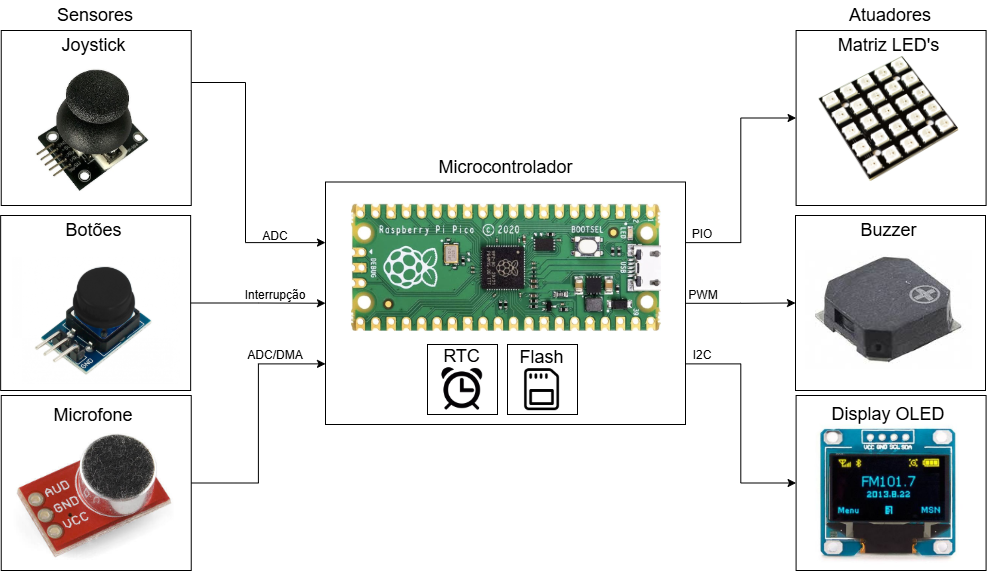

The diagram above was exported from draw.io. Its source (the exported page's mxGraphModel, read from the mxfile embedded in the PNG):
<mxGraphModel dx="1290" dy="565" grid="1" gridSize="10" guides="1" tooltips="1" connect="1" arrows="1" fold="1" page="1" pageScale="1" pageWidth="2000" pageHeight="2000" math="0" shadow="0">
  <root>
    <mxCell id="0" />
    <mxCell id="1" parent="0" />
    <mxCell id="_5oNWFxptsJOElzo9G7i-23" style="edgeStyle=orthogonalEdgeStyle;rounded=0;orthogonalLoop=1;jettySize=auto;html=1;entryX=0;entryY=0.25;entryDx=0;entryDy=0;" edge="1" parent="1" source="_5oNWFxptsJOElzo9G7i-16" target="_5oNWFxptsJOElzo9G7i-5">
      <mxGeometry relative="1" as="geometry">
        <Array as="points">
          <mxPoint x="490" y="98" />
          <mxPoint x="490" y="258" />
        </Array>
      </mxGeometry>
    </mxCell>
    <mxCell id="_5oNWFxptsJOElzo9G7i-16" value="" style="rounded=0;whiteSpace=wrap;html=1;" vertex="1" parent="1">
      <mxGeometry x="245.74" y="46" width="190" height="175" as="geometry" />
    </mxCell>
    <mxCell id="_5oNWFxptsJOElzo9G7i-51" style="edgeStyle=orthogonalEdgeStyle;rounded=0;orthogonalLoop=1;jettySize=auto;html=1;entryX=0;entryY=0.5;entryDx=0;entryDy=0;exitX=1;exitY=0.25;exitDx=0;exitDy=0;" edge="1" parent="1" source="_5oNWFxptsJOElzo9G7i-5" target="_5oNWFxptsJOElzo9G7i-41">
      <mxGeometry relative="1" as="geometry" />
    </mxCell>
    <mxCell id="_5oNWFxptsJOElzo9G7i-52" style="edgeStyle=orthogonalEdgeStyle;rounded=0;orthogonalLoop=1;jettySize=auto;html=1;entryX=0;entryY=0.5;entryDx=0;entryDy=0;" edge="1" parent="1" source="_5oNWFxptsJOElzo9G7i-5" target="_5oNWFxptsJOElzo9G7i-43">
      <mxGeometry relative="1" as="geometry" />
    </mxCell>
    <mxCell id="_5oNWFxptsJOElzo9G7i-53" style="edgeStyle=orthogonalEdgeStyle;rounded=0;orthogonalLoop=1;jettySize=auto;html=1;entryX=0;entryY=0.5;entryDx=0;entryDy=0;exitX=1;exitY=0.75;exitDx=0;exitDy=0;" edge="1" parent="1" source="_5oNWFxptsJOElzo9G7i-5" target="_5oNWFxptsJOElzo9G7i-47">
      <mxGeometry relative="1" as="geometry" />
    </mxCell>
    <mxCell id="_5oNWFxptsJOElzo9G7i-5" value="" style="rounded=0;whiteSpace=wrap;html=1;" vertex="1" parent="1">
      <mxGeometry x="570" y="197.5" width="360" height="242.5" as="geometry" />
    </mxCell>
    <mxCell id="_5oNWFxptsJOElzo9G7i-2" value="" style="shape=image;verticalLabelPosition=bottom;labelBackgroundColor=default;verticalAlign=top;aspect=fixed;imageAspect=0;image=https://m.media-amazon.com/images/I/71Ta7czM1FS._AC_UF1000,1000_QL80_.jpg;clipPath=inset(2.33% 51.18% 2.67% 2.55%);rotation=90;" vertex="1" parent="1">
      <mxGeometry x="685.83" y="127.5" width="128.35087719298247" height="310" as="geometry" />
    </mxCell>
    <mxCell id="_5oNWFxptsJOElzo9G7i-3" value="&lt;font style=&quot;font-size: 18px;&quot;&gt;Microcontrolador&lt;/font&gt;" style="text;html=1;align=center;verticalAlign=middle;whiteSpace=wrap;rounded=0;" vertex="1" parent="1">
      <mxGeometry x="641.55" y="167.5" width="216.91" height="30" as="geometry" />
    </mxCell>
    <mxCell id="_5oNWFxptsJOElzo9G7i-10" value="" style="shape=image;verticalLabelPosition=bottom;labelBackgroundColor=default;verticalAlign=top;aspect=fixed;imageAspect=0;image=https://cdn.awsli.com.br/600x450/710/710156/produto/128187240/c1837ab739.jpg;" vertex="1" parent="1">
      <mxGeometry x="253.62" y="71" width="169.67" height="150" as="geometry" />
    </mxCell>
    <mxCell id="_5oNWFxptsJOElzo9G7i-35" style="edgeStyle=orthogonalEdgeStyle;rounded=0;orthogonalLoop=1;jettySize=auto;html=1;entryX=0;entryY=0.5;entryDx=0;entryDy=0;" edge="1" parent="1" source="_5oNWFxptsJOElzo9G7i-17" target="_5oNWFxptsJOElzo9G7i-5">
      <mxGeometry relative="1" as="geometry" />
    </mxCell>
    <mxCell id="_5oNWFxptsJOElzo9G7i-17" value="" style="rounded=0;whiteSpace=wrap;html=1;" vertex="1" parent="1">
      <mxGeometry x="245.14999999999998" y="231" width="190" height="175" as="geometry" />
    </mxCell>
    <mxCell id="_5oNWFxptsJOElzo9G7i-12" value="" style="shape=image;verticalLabelPosition=bottom;labelBackgroundColor=default;verticalAlign=top;aspect=fixed;imageAspect=0;image=https://www.usinainfo.com.br/1028532-thickbox_default/modulo-botao-push-button-12mm-com-capa-preta.jpg;" vertex="1" parent="1">
      <mxGeometry x="257.01" y="273.55" width="167.47" height="126.45" as="geometry" />
    </mxCell>
    <mxCell id="_5oNWFxptsJOElzo9G7i-14" value="&lt;font style=&quot;font-size: 18px;&quot;&gt;Sensores&lt;/font&gt;" style="text;html=1;align=center;verticalAlign=middle;whiteSpace=wrap;rounded=0;" vertex="1" parent="1">
      <mxGeometry x="294.01" y="16" width="92.29" height="30" as="geometry" />
    </mxCell>
    <mxCell id="_5oNWFxptsJOElzo9G7i-15" value="&lt;font style=&quot;font-size: 18px;&quot;&gt;Joystick&lt;/font&gt;" style="text;html=1;align=center;verticalAlign=middle;whiteSpace=wrap;rounded=0;" vertex="1" parent="1">
      <mxGeometry x="260.01" y="46" width="156.91" height="30" as="geometry" />
    </mxCell>
    <mxCell id="_5oNWFxptsJOElzo9G7i-18" value="&lt;font style=&quot;font-size: 18px;&quot;&gt;Botões&lt;/font&gt;" style="text;html=1;align=center;verticalAlign=middle;whiteSpace=wrap;rounded=0;" vertex="1" parent="1">
      <mxGeometry x="273.85" y="230.55" width="129.2" height="30" as="geometry" />
    </mxCell>
    <mxCell id="_5oNWFxptsJOElzo9G7i-36" style="edgeStyle=orthogonalEdgeStyle;rounded=0;orthogonalLoop=1;jettySize=auto;html=1;entryX=0;entryY=0.75;entryDx=0;entryDy=0;" edge="1" parent="1" source="_5oNWFxptsJOElzo9G7i-19" target="_5oNWFxptsJOElzo9G7i-5">
      <mxGeometry relative="1" as="geometry" />
    </mxCell>
    <mxCell id="_5oNWFxptsJOElzo9G7i-19" value="" style="rounded=0;whiteSpace=wrap;html=1;" vertex="1" parent="1">
      <mxGeometry x="245.74" y="411" width="190" height="175" as="geometry" />
    </mxCell>
    <mxCell id="_5oNWFxptsJOElzo9G7i-20" value="&lt;font style=&quot;font-size: 18px;&quot;&gt;Microfone&lt;/font&gt;" style="text;html=1;align=center;verticalAlign=middle;whiteSpace=wrap;rounded=0;" vertex="1" parent="1">
      <mxGeometry x="268.45" y="416" width="140" height="30" as="geometry" />
    </mxCell>
    <mxCell id="_5oNWFxptsJOElzo9G7i-21" value="" style="shape=image;verticalLabelPosition=bottom;labelBackgroundColor=default;verticalAlign=top;aspect=fixed;imageAspect=0;image=https://www.aranacorp.com/wp-content/uploads/arduino-microphone.jpg;clipPath=inset(18.67% 15.67% 23.67% 13.67%);" vertex="1" parent="1">
      <mxGeometry x="258.46" y="446" width="160" height="130.56603773584905" as="geometry" />
    </mxCell>
    <mxCell id="_5oNWFxptsJOElzo9G7i-26" value="ADC" style="text;html=1;align=center;verticalAlign=middle;whiteSpace=wrap;rounded=0;" vertex="1" parent="1">
      <mxGeometry x="500" y="243" width="40" height="17.55" as="geometry" />
    </mxCell>
    <mxCell id="_5oNWFxptsJOElzo9G7i-27" value="Interrupção" style="text;html=1;align=center;verticalAlign=middle;whiteSpace=wrap;rounded=0;" vertex="1" parent="1">
      <mxGeometry x="480" y="302" width="80" height="17.55" as="geometry" />
    </mxCell>
    <mxCell id="_5oNWFxptsJOElzo9G7i-28" value="ADC/DMA" style="text;html=1;align=center;verticalAlign=middle;whiteSpace=wrap;rounded=0;" vertex="1" parent="1">
      <mxGeometry x="500" y="362" width="40" height="17.55" as="geometry" />
    </mxCell>
    <mxCell id="_5oNWFxptsJOElzo9G7i-30" value="" style="rounded=0;whiteSpace=wrap;html=1;" vertex="1" parent="1">
      <mxGeometry x="672" y="360" width="70" height="70" as="geometry" />
    </mxCell>
    <mxCell id="_5oNWFxptsJOElzo9G7i-29" value="" style="shape=image;verticalLabelPosition=bottom;labelBackgroundColor=default;verticalAlign=top;aspect=fixed;imageAspect=0;image=https://cdn-icons-png.flaticon.com/512/2/2306.png;" vertex="1" parent="1">
      <mxGeometry x="685.53" y="383.16" width="42.47" height="42.47" as="geometry" />
    </mxCell>
    <mxCell id="_5oNWFxptsJOElzo9G7i-31" value="&lt;font style=&quot;font-size: 18px;&quot;&gt;RTC&lt;/font&gt;" style="text;html=1;align=center;verticalAlign=middle;whiteSpace=wrap;rounded=0;" vertex="1" parent="1">
      <mxGeometry x="675.2398910960976" y="360" width="62.94141373399216" height="24.146341463414636" as="geometry" />
    </mxCell>
    <mxCell id="_5oNWFxptsJOElzo9G7i-37" value="" style="rounded=0;whiteSpace=wrap;html=1;" vertex="1" parent="1">
      <mxGeometry x="752" y="360" width="70" height="70" as="geometry" />
    </mxCell>
    <mxCell id="_5oNWFxptsJOElzo9G7i-38" value="" style="shape=image;verticalLabelPosition=bottom;labelBackgroundColor=default;verticalAlign=top;aspect=fixed;imageAspect=0;image=https://cdn-icons-png.flaticon.com/512/1829/1829402.png;" vertex="1" parent="1">
      <mxGeometry x="765.5313098719371" y="384.1685365853658" width="42" height="42" as="geometry" />
    </mxCell>
    <mxCell id="_5oNWFxptsJOElzo9G7i-39" value="&lt;span style=&quot;font-size: 18px;&quot;&gt;Flash&lt;/span&gt;" style="text;html=1;align=center;verticalAlign=middle;whiteSpace=wrap;rounded=0;" vertex="1" parent="1">
      <mxGeometry x="755.2398910960976" y="361.01" width="62.94141373399216" height="24.146341463414636" as="geometry" />
    </mxCell>
    <mxCell id="_5oNWFxptsJOElzo9G7i-41" value="" style="rounded=0;whiteSpace=wrap;html=1;" vertex="1" parent="1">
      <mxGeometry x="1040.5900000000001" y="46" width="190" height="175" as="geometry" />
    </mxCell>
    <mxCell id="_5oNWFxptsJOElzo9G7i-42" value="" style="shape=image;verticalLabelPosition=bottom;labelBackgroundColor=default;verticalAlign=top;aspect=fixed;imageAspect=0;image=https://cdn.awsli.com.br/2500x2500/78/78150/produto/83276189/a71456872a.jpg;clipPath=inset(11% 5.33% 8.67% 5.67%);" vertex="1" parent="1">
      <mxGeometry x="1061.84" y="71" width="142.92" height="129" as="geometry" />
    </mxCell>
    <mxCell id="_5oNWFxptsJOElzo9G7i-43" value="" style="rounded=0;whiteSpace=wrap;html=1;" vertex="1" parent="1">
      <mxGeometry x="1040" y="231" width="190" height="175" as="geometry" />
    </mxCell>
    <mxCell id="_5oNWFxptsJOElzo9G7i-44" value="" style="shape=image;verticalLabelPosition=bottom;labelBackgroundColor=default;verticalAlign=top;aspect=fixed;imageAspect=0;image=https://encrypted-tbn0.gstatic.com/images?q=tbn:ANd9GcS6-5Fkx98Omcdg9kxJlCx9DXHp_rnyARvsww&amp;s;clipPath=inset(14.89% 0.67% 14.89% 1.11%);" vertex="1" parent="1">
      <mxGeometry x="1049.8100000000002" y="265.76" width="167" height="119.39366515837105" as="geometry" />
    </mxCell>
    <mxCell id="_5oNWFxptsJOElzo9G7i-45" value="&lt;font style=&quot;font-size: 18px;&quot;&gt;Matriz LED's&lt;/font&gt;" style="text;html=1;align=center;verticalAlign=middle;whiteSpace=wrap;rounded=0;" vertex="1" parent="1">
      <mxGeometry x="1054.8600000000001" y="46" width="156.91" height="30" as="geometry" />
    </mxCell>
    <mxCell id="_5oNWFxptsJOElzo9G7i-46" value="&lt;font style=&quot;font-size: 18px;&quot;&gt;Buzzer&lt;/font&gt;" style="text;html=1;align=center;verticalAlign=middle;whiteSpace=wrap;rounded=0;" vertex="1" parent="1">
      <mxGeometry x="1068.7" y="230.55" width="129.2" height="30" as="geometry" />
    </mxCell>
    <mxCell id="_5oNWFxptsJOElzo9G7i-47" value="" style="rounded=0;whiteSpace=wrap;html=1;" vertex="1" parent="1">
      <mxGeometry x="1040.5900000000001" y="411" width="190" height="175" as="geometry" />
    </mxCell>
    <mxCell id="_5oNWFxptsJOElzo9G7i-48" value="&lt;font style=&quot;font-size: 18px;&quot;&gt;Display OLED&lt;/font&gt;" style="text;html=1;align=center;verticalAlign=middle;whiteSpace=wrap;rounded=0;" vertex="1" parent="1">
      <mxGeometry x="1063.3" y="415" width="140" height="30" as="geometry" />
    </mxCell>
    <mxCell id="_5oNWFxptsJOElzo9G7i-49" value="" style="shape=image;verticalLabelPosition=bottom;labelBackgroundColor=default;verticalAlign=top;aspect=fixed;imageAspect=0;image=https://cdn.awsli.com.br/600x700/980/980586/produto/73056287/7d568fc860.jpg;" vertex="1" parent="1">
      <mxGeometry x="1053.32" y="439.78" width="160" height="143" as="geometry" />
    </mxCell>
    <mxCell id="_5oNWFxptsJOElzo9G7i-54" value="I2C" style="text;html=1;align=center;verticalAlign=middle;whiteSpace=wrap;rounded=0;" vertex="1" parent="1">
      <mxGeometry x="927" y="362" width="40" height="18" as="geometry" />
    </mxCell>
    <mxCell id="_5oNWFxptsJOElzo9G7i-57" value="PWM" style="text;html=1;align=center;verticalAlign=middle;whiteSpace=wrap;rounded=0;" vertex="1" parent="1">
      <mxGeometry x="928" y="301.55" width="40" height="18" as="geometry" />
    </mxCell>
    <mxCell id="_5oNWFxptsJOElzo9G7i-58" value="PIO" style="text;html=1;align=center;verticalAlign=middle;whiteSpace=wrap;rounded=0;" vertex="1" parent="1">
      <mxGeometry x="927" y="240.55" width="40" height="18" as="geometry" />
    </mxCell>
    <mxCell id="_5oNWFxptsJOElzo9G7i-59" value="&lt;font style=&quot;font-size: 18px;&quot;&gt;Atuadores&lt;/font&gt;" style="text;html=1;align=center;verticalAlign=middle;whiteSpace=wrap;rounded=0;" vertex="1" parent="1">
      <mxGeometry x="1089.44" y="15.999999999999943" width="92.29" height="30" as="geometry" />
    </mxCell>
  </root>
</mxGraphModel>